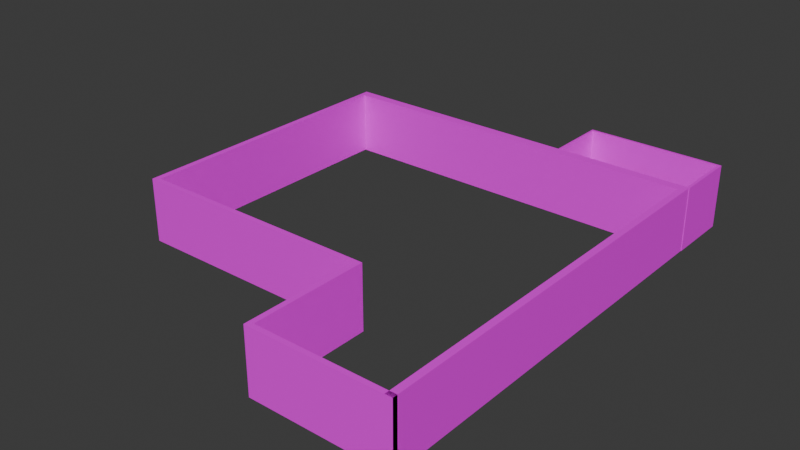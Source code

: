 # Source: BasementWallsBRICKED.blend  (saved by Blender 4.0.36; exported with 4.5.12 LTS)
import bpy
from mathutils import Matrix  # noqa: F401  (used for matrix-valued properties, if any)

bpy.ops.wm.read_factory_settings(use_empty=True)
scene = bpy.context.scene
scene.name = 'Scene'

# ---- collections
col_collection = bpy.data.collections.new('Collection'); scene.collection.children.link(col_collection)

# ---- images (referenced by path relative to the original .blend; pixels are not part of the script)
import os
ASSET_DIR = os.environ.get("B2B_ASSET_DIR", "")  # directory of the original .blend (textures are referenced by path, not embedded)
HERE = os.path.dirname(os.path.abspath(__file__))  # packed textures are extracted next to this script under _unpacked/

def load_image(name, relpath, width, height, colorspace="sRGB"):
    """Load a texture the original file referenced (path relative to the .blend, or extracted next to this script)."""
    p = next((c for c in (os.path.join(HERE, relpath), os.path.join(ASSET_DIR, relpath)) if relpath and os.path.exists(c)), "")
    if p:
        img = bpy.data.images.load(p, check_existing=True)
        img.name = name
    else:  # same state as the original file: an image datablock whose file is absent (Cycles renders it pink)
        img = bpy.data.images.new(name, width, height)
        img.source = "FILE"
        img.filepath = "//" + (relpath or name)
    img.colorspace_settings.name = colorspace
    return img
img_brick_pixelated_jpg = load_image('Brick Pixelated.jpg', 'Brick Pixelated.jpg', 1024, 1024, 'sRGB')
img_basement_brick_jpg = load_image('Basement Brick.jpg', 'Basement Brick.jpg', 1024, 1024, 'sRGB')
img_bricks_jpg = load_image('Bricks.jpg', 'Bricks.jpg', 1024, 1024, 'sRGB')

# ---- materials (node trees are filled in below, after node groups)
mat_material = bpy.data.materials.new('Material')
mat_material.use_transparent_shadow = False
mat_material_001 = bpy.data.materials.new('Material.001')
mat_material_001.use_transparent_shadow = False
mat_material_003 = bpy.data.materials.new('Material.003')
mat_material_003.use_transparent_shadow = False

# ---- material node trees
mat_material.use_nodes = True; mat_material.node_tree.nodes.clear()
_N = mat_material.node_tree.nodes; _L = mat_material.node_tree.links
n0 = _N.new('ShaderNodeBsdfPrincipled'); n0.name = 'Principled BSDF'; n0.location = (10, 300)
n0.inputs[3].default_value = 1.45
n1 = _N.new('ShaderNodeOutputMaterial'); n1.name = 'Material Output'; n1.location = (300, 300)
n2 = _N.new('ShaderNodeTexImage'); n2.name = 'Image Texture'; n2.location = (-280, 275)
n2.image = img_brick_pixelated_jpg
_L.new(n0.outputs[0], n1.inputs[0])
_L.new(n2.outputs[0], n0.inputs[0])
n1.is_active_output = True
mat_material_001.use_nodes = True; mat_material_001.node_tree.nodes.clear()
_N = mat_material_001.node_tree.nodes; _L = mat_material_001.node_tree.links
n0 = _N.new('ShaderNodeBsdfPrincipled'); n0.name = 'Principled BSDF'; n0.location = (10, 300)
n0.inputs[3].default_value = 1.45
n1 = _N.new('ShaderNodeOutputMaterial'); n1.name = 'Material Output'; n1.location = (300, 300)
n2 = _N.new('ShaderNodeTexImage'); n2.name = 'Image Texture'; n2.location = (-280, 275)
n2.image = img_basement_brick_jpg
_L.new(n0.outputs[0], n1.inputs[0])
_L.new(n2.outputs[0], n0.inputs[0])
n1.is_active_output = True
mat_material_003.use_nodes = True; mat_material_003.node_tree.nodes.clear()
_N = mat_material_003.node_tree.nodes; _L = mat_material_003.node_tree.links
n0 = _N.new('ShaderNodeBsdfPrincipled'); n0.name = 'Principled BSDF'; n0.location = (10, 300)
n0.inputs[3].default_value = 1.45
n1 = _N.new('ShaderNodeOutputMaterial'); n1.name = 'Material Output'; n1.location = (300, 300)
n2 = _N.new('ShaderNodeTexImage'); n2.name = 'Image Texture'; n2.location = (-280, 275)
n2.image = img_bricks_jpg
_L.new(n0.outputs[0], n1.inputs[0])
_L.new(n2.outputs[0], n0.inputs[0])
n1.is_active_output = True

# ---- world
world_world = bpy.data.worlds.new('World'); scene.world = world_world
world_world.use_nodes = True; world_world.node_tree.nodes.clear()
_N = world_world.node_tree.nodes; _L = world_world.node_tree.links
n0 = _N.new('ShaderNodeOutputWorld'); n0.name = 'World Output'; n0.location = (300, 300)
n1 = _N.new('ShaderNodeBackground'); n1.name = 'Background'; n1.location = (10, 300)
n1.inputs[0].default_value = (0.05088, 0.05088, 0.05088, 1.0)
_L.new(n1.outputs[0], n0.inputs[0])
n0.is_active_output = True
world_world.color = (0.05088, 0.05088, 0.05088)
world_world.use_sun_shadow = False
world_world.sun_shadow_jitter_overblur = 0.0

# ---- meshes
me_cube_001 = bpy.data.meshes.new('Cube.001')
me_cube_001.from_pydata([(14.46, -2.842, 18.61), (14.46, 2.842, 18.61), (14.46, -2.842, -16.45), (14.46, 2.842, -16.45), (15.07, -2.842, 18.61), (15.07, 2.842, 18.61), (15.07, -2.842, -16.45), (15.07, 2.842, -16.45), (14.46, -2.842, -15.64), (14.46, 2.842, -15.64), (15.07, -2.842, -15.64), (15.07, 2.842, -15.64), (-18.55, 2.842, -15.64), (-18.55, 2.842, -16.45), (-18.55, -2.842, -16.45), (-18.55, -2.842, -15.64), (-18.05, -2.842, -16.45), (-18.05, 2.842, -16.45), (-18.05, -2.842, -15.64), (-18.05, 2.842, -15.64), (-18.55, 2.842, 8.681), (-18.55, -2.842, 8.681), (-18.05, -2.842, 8.681), (-18.05, 2.842, 8.681), (-18.55, 2.842, 8.283), (-18.05, 2.842, 8.283), (-18.55, -2.842, 8.283), (-18.05, -2.842, 8.283), (3.38, 2.842, 8.681), (3.38, -2.842, 8.681), (3.38, -2.842, 8.283), (3.38, 2.842, 8.283), (2.92, 2.842, 8.681), (2.92, 2.842, 8.283), (2.92, -2.842, 8.283), (2.92, -2.842, 8.681), (3.38, 2.842, 18.64), (3.38, -2.842, 18.64), (2.92, 2.842, 18.64), (2.92, -2.842, 18.64), (2.92, 2.842, 18.22), (3.38, 2.842, 18.22), (2.92, -2.842, 18.22), (3.38, -2.842, 18.22), (15.07, 2.842, 18.64), (15.07, -2.842, 18.64), (15.07, 2.842, 18.22), (15.07, -2.842, 18.22)], [], [(17, 16, 14, 13), (2, 3, 7, 6), (10, 11, 5, 4), (4, 5, 1, 0), (8, 10, 4, 0), (11, 9, 1, 5), (7, 3, 9, 11), (2, 6, 10, 8), (6, 7, 11, 10), (0, 1, 9, 8), (15, 12, 13, 14), (16, 18, 15, 14), (25, 24, 20, 23), (19, 17, 13, 12), (9, 3, 17, 19), (8, 9, 19, 18), (2, 8, 18, 16), (3, 2, 16, 17), (22, 23, 20, 21), (24, 26, 21, 20), (26, 27, 22, 21), (33, 32, 28, 31), (18, 19, 25, 27), (15, 18, 27, 26), (12, 15, 26, 24), (19, 12, 24, 25), (30, 31, 28, 29), (35, 34, 30, 29), (41, 40, 38, 36), (34, 33, 31, 30), (27, 25, 33, 34), (23, 22, 35, 32), (22, 27, 34, 35), (25, 23, 32, 33), (38, 39, 37, 36), (40, 42, 39, 38), (43, 41, 46, 47), (42, 43, 37, 39), (35, 29, 43, 42), (29, 28, 41, 43), (32, 35, 42, 40), (28, 32, 40, 41), (47, 46, 44, 45), (36, 37, 45, 44), (37, 43, 47, 45), (41, 36, 44, 46)])
me_cube_001.polygons.foreach_set('material_index', [0, 0, 0, 0, 0, 0, 0, 0, 0, 1, 0, 0, 0, 0, 0, 1, 0, 0, 0, 0, 0, 0, 1, 0, 0, 0, 1, 0, 0, 1, 1, 0, 0, 0, 0, 0, 1, 0, 0, 1, 0, 0, 0, 0, 0, 0])
_uv = me_cube_001.uv_layers.new(name='UVMap')
_uv.uv.foreach_set('vector', [1.01, 0.01999, 1.012, 0.99, 0.9599, 0.9911, 0.9586, 0.02108, 2.024, 2.835, 2.022, 2.2, 2.085, 2.199, 2.087, 2.834, 2.183, -0.024, 2.185, 0.9781, -0.9965, 1.011, -0.9992, 0.008991, 0.3409, 0.8035, 0.3409, 0.7249, 0.3464, 0.7249, 0.3464, 0.8035, 0.2468, 0.01301, 0.2468, -1.046e-08, 0.452, 1.093e-08, 0.452, 0.01301, 0.4567, 0.7249, 0.4567, 0.7119, 0.6619, 0.7119, 0.6619, 0.7249, 0.452, 0.7249, 0.452, 0.7119, 0.4567, 0.7119, 0.4567, 0.7249, 0.2421, 0.01301, 0.2421, -1.094e-08, 0.2468, -1.046e-08, 0.2468, 0.01301, 0.986, 1.192, 0.988, 2.173, 0.9339, 2.174, 0.9319, 1.193, -0.3469, 1.004, -0.3468, -0.002143, 1.32, 0.002928, 1.32, 1.004, 0.2434, 1.244, 0.2414, 0.2637, 0.2956, 0.2629, 0.2976, 1.243, 0.2421, 0.7142, 0.2468, 0.7142, 0.2468, 0.7249, 0.2421, 0.7249, 0.599, 0.01071, 0.599, -3.736e-08, 0.6013, -3.712e-08, 0.6013, 0.01071, 0.4567, 0.01071, 0.452, 0.01071, 0.452, -5.268e-08, 0.4567, -5.219e-08, 0.4567, 0.7119, 0.452, 0.7119, 0.452, 0.01071, 0.4567, 0.01071, -0.2971, 1.0, -0.297, 0.001694, 1.304, 0.01381, 1.303, 1.013, 0.2421, 0.01301, 0.2468, 0.01301, 0.2468, 0.7142, 0.2421, 0.7142, 1.798, 0.0044, 1.799, 1.005, -0.765, 1.006, -0.766, 0.01491, 0.03695, 0.2123, 0.03583, 1.192, -0.00289, 1.191, -0.00177, 0.2111, -1.401, 0.2861, -1.399, 1.267, -1.425, 1.267, -1.427, 0.2865, 0.3891, 0.7249, 0.3891, 0.7142, 0.3914, 0.7142, 0.3914, 0.7249, 0.599, 0.451, 0.6013, 0.451, 0.6013, 0.4608, 0.599, 0.4608, -0.07243, 0.9947, -0.07232, -0.005465, 1.206, 0.003603, 1.206, 1.004, 0.2468, 0.7249, 0.2468, 0.7142, 0.3891, 0.7142, 0.3891, 0.7249, 0.2414, 0.2637, 0.2434, 1.244, -1.399, 1.267, -1.401, 0.2861, 0.4567, 0.01071, 0.4567, -5.219e-08, 0.599, -3.736e-08, 0.599, 0.01071, 0.07276, 1.001, 0.07295, -0.0009664, 0.1089, -0.0008194, 0.1087, 1.001, 0.3914, 0.2739, 0.3891, 0.2739, 0.3891, 0.2641, 0.3914, 0.2641, 0.6586, 0.4608, 0.6586, 0.451, 0.6611, 0.451, 0.6611, 0.4608, -0.2405, 1.008, -0.2401, -0.0001556, -0.1614, 1.556e-05, -0.1618, 1.008, -0.1619, 0.9969, -0.1618, -0.007259, 1.169, 0.0003906, 1.169, 1.005, 0.03583, 1.192, 0.03695, 0.2123, 1.629, 0.2639, 1.628, 1.244, 0.3914, 0.7142, 0.3891, 0.7142, 0.3891, 0.2739, 0.3914, 0.2739, 0.599, 0.01071, 0.6013, 0.01071, 0.6013, 0.451, 0.599, 0.451, 1.004, 0.0009086, 1.005, 0.996, 0.9687, 0.997, 0.9678, 0.001903, -1.403, -1.329, -1.401, -0.3486, -1.429, -0.3482, -1.431, -1.329, -0.0132, 0.9944, -0.01303, 0.01291, 0.9905, 0.01739, 0.9904, 0.9989, 0.4487, 0.2739, 0.4487, 0.2641, 0.4512, 0.2641, 0.4512, 0.2739, 0.3914, 0.2739, 0.3914, 0.2641, 0.4487, 0.2641, 0.4487, 0.2739, 0.11, 1.0, 0.1101, -0.002587, 0.8978, 0.001074, 0.8977, 1.004, -0.7416, -1.338, -0.7395, -0.3576, -1.401, -0.3486, -1.403, -1.329, 0.6013, 0.4608, 0.6013, 0.451, 0.6586, 0.451, 0.6586, 0.4608, 0.3464, 0.8035, 0.3464, 0.7249, 0.3501, 0.7249, 0.3501, 0.8035, 0.9678, 0.001903, 0.9687, 0.997, 0.0007932, 0.9985, -0.0001958, -0.005078, 0.4512, 0.2641, 0.4487, 0.2641, 0.4487, 9.957e-09, 0.4512, 1.021e-08, 0.6586, 0.4608, 0.6611, 0.4608, 0.6611, 0.7249, 0.6586, 0.7249])
me_cube_001.materials.append(mat_material)
me_cube_001.materials.append(mat_material_001)
me_cube_001.update()
me_cube = bpy.data.meshes.new('Cube')
me_cube.from_pydata([(15.04, -5.584, -16.82), (15.04, 0.08302, -16.82), (15.04, -5.584, -22.58), (15.04, 0.08302, -22.58), (15.31, -5.584, -16.82), (15.31, 0.08302, -16.82), (15.31, -5.584, -22.58), (15.31, 0.08302, -22.58), (15.04, -5.584, -22.34), (15.04, 0.08302, -22.34), (15.31, -5.584, -22.34), (15.31, 0.08302, -22.34), (15.04, 0.08302, -22.34), (15.04, 0.08302, -22.58), (15.04, -5.584, -22.58), (15.04, -5.584, -22.34), (2.942, 0.08302, -22.34), (2.942, 0.08302, -22.58), (2.942, -5.584, -22.58), (2.942, -5.584, -22.34), (3.11, 0.08302, -22.34), (3.11, -5.584, -22.34), (3.11, -5.584, -22.58), (3.11, 0.08302, -22.58), (2.942, 0.08302, -16.86), (2.942, -5.584, -16.86), (3.11, 0.08302, -16.86), (3.11, -5.584, -16.86)], [], [(3, 2, 14, 13), (2, 3, 7, 6), (10, 11, 5, 4), (4, 5, 1, 0), (8, 10, 4, 0), (11, 9, 1, 5), (7, 3, 9, 11), (2, 6, 10, 8), (6, 7, 11, 10), (0, 1, 9, 8), (20, 16, 24, 26), (2, 8, 15, 14), (8, 9, 12, 15), (9, 3, 13, 12), (19, 16, 17, 18), (23, 22, 18, 17), (22, 21, 19, 18), (20, 23, 17, 16), (12, 13, 23, 20), (14, 15, 21, 22), (13, 14, 22, 23), (15, 12, 20, 21), (27, 26, 24, 25), (21, 20, 26, 27), (19, 21, 27, 25), (16, 19, 25, 24)])
_uv = me_cube.uv_layers.new(name='UVMap')
_uv.uv.foreach_set('vector', [0.625, 0.25, 0.375, 0.25, 0.375, 0.25, 0.625, 0.25, 0.08, -1.068e-08, 0.08, 1.0, 1.068e-08, 1.0, 0.0, -2.137e-08, 0.8023, 0.9068, 0.7984, 0.08429, 1.253, 0.08156, 1.257, 0.904, 0.375, 0.75, 0.625, 0.75, 0.625, 1.0, 0.375, 1.0, 0.125, 0.5102, 0.375, 0.5102, 0.375, 0.75, 0.125, 0.75, 0.625, 0.5102, 0.875, 0.5102, 0.875, 0.75, 0.625, 0.75, 0.625, 0.5, 0.875, 0.5, 0.875, 0.5102, 0.625, 0.5102, 0.125, 0.5, 0.375, 0.5, 0.375, 0.5102, 0.125, 0.5102, 0.8484, 0.8398, 0.845, 0.1515, 0.8617, 0.1514, 0.8651, 0.8397, 0.375, 0.0, 0.625, 0.0, 0.625, 0.2398, 0.375, 0.2398, 0.875, 0.5102, 0.875, 0.5102, 0.875, 0.5102, 0.875, 0.5102, 0.125, 0.5, 0.125, 0.5102, 0.125, 0.5102, 0.125, 0.5, 0.375, 0.2398, 0.625, 0.2398, 0.625, 0.2398, 0.375, 0.2398, 0.875, 0.5102, 0.875, 0.5, 0.875, 0.5, 0.875, 0.5102, 0.5478, 0.9061, 0.5462, 0.09212, 0.5709, 0.09203, 0.5724, 0.906, 0.6167, 0.09186, 0.6182, 0.9058, 0.5724, 0.906, 0.5709, 0.09203, 0.125, 0.5, 0.125, 0.5102, 0.125, 0.5102, 0.125, 0.5, 0.875, 0.5102, 0.875, 0.5, 0.875, 0.5, 0.875, 0.5102, 0.875, 0.5102, 0.875, 0.5, 0.875, 0.5, 0.875, 0.5102, 0.125, 0.5, 0.125, 0.5102, 0.125, 0.5102, 0.125, 0.5, 0.582, 0.1879, 0.5821, 0.864, -0.5691, 0.8647, -0.5691, 0.1886, 0.375, 0.2398, 0.625, 0.2398, 0.625, 0.2398, 0.375, 0.2398, 0.375, 0.2398, 0.625, 0.2398, 0.625, 0.2398, 0.375, 0.2398, 0.375, 0.2398, 0.625, 0.2398, 0.625, 0.2398, 0.375, 0.2398, 0.125, 0.5102, 0.125, 0.5102, 0.125, 0.5102, 0.125, 0.5102, 0.5462, 0.09212, 0.5478, 0.9061, -0.02937, 0.9081, -0.03089, 0.09419])
me_cube.materials.append(mat_material_003)
me_cube.update()

# ---- objects
ob_basement_walls = bpy.data.objects.new('Basement Walls', me_cube_001)
ob_cube = bpy.data.objects.new('Cube', me_cube)

# ---- transforms, parenting, visibility, modifiers, constraints
ob_basement_walls.location = (-0.07978, -0.3172, -2.739)
ob_basement_walls.rotation_euler = (1.571, 0.0, 0.0)
ob_basement_walls.scale = (1.019, 1.0, 1.046)
ob_cube.location = (0.0, 0.0, 0.0)
ob_cube.rotation_euler = (1.571, 0.0, 0.0)

# ---- collection membership
col_collection.objects.link(ob_basement_walls)
col_collection.objects.link(ob_cube)

# ---- scene / render settings (as saved in the file)
scene.frame_start = 1; scene.frame_end = 250; scene.frame_set(1)
scene.render.engine = 'BLENDER_EEVEE_NEXT'
scene.cycles.sampling_pattern = 'TABULATED_SOBOL'
bpy.context.view_layer.update()

# ---- added for rendering (the .blend has no active camera and no usable light): camera, sun
cam_auto = bpy.data.cameras.new('AutoCamera')
cam_auto.lens = 50.0
cam_auto.sensor_width = 36.0
cam_auto.clip_end = 1000.0
ob_auto_camera = bpy.data.objects.new('AutoCamera', cam_auto)
scene.collection.objects.link(ob_auto_camera)
ob_auto_camera.location = (48.8753, -59.4678, 37.8273)
ob_auto_camera.rotation_euler = (1.09748, -7.21219e-08, 0.694738)
scene.camera = ob_auto_camera
light_auto_sun = bpy.data.lights.new('AutoSun', 'SUN')
light_auto_sun.energy = 3.0
light_auto_sun.angle = 0.0523599
ob_auto_sun = bpy.data.objects.new('AutoSun', light_auto_sun)
scene.collection.objects.link(ob_auto_sun)
ob_auto_sun.rotation_euler = (0.872665, 0.174533, 0.523599)
bpy.context.view_layer.update()
